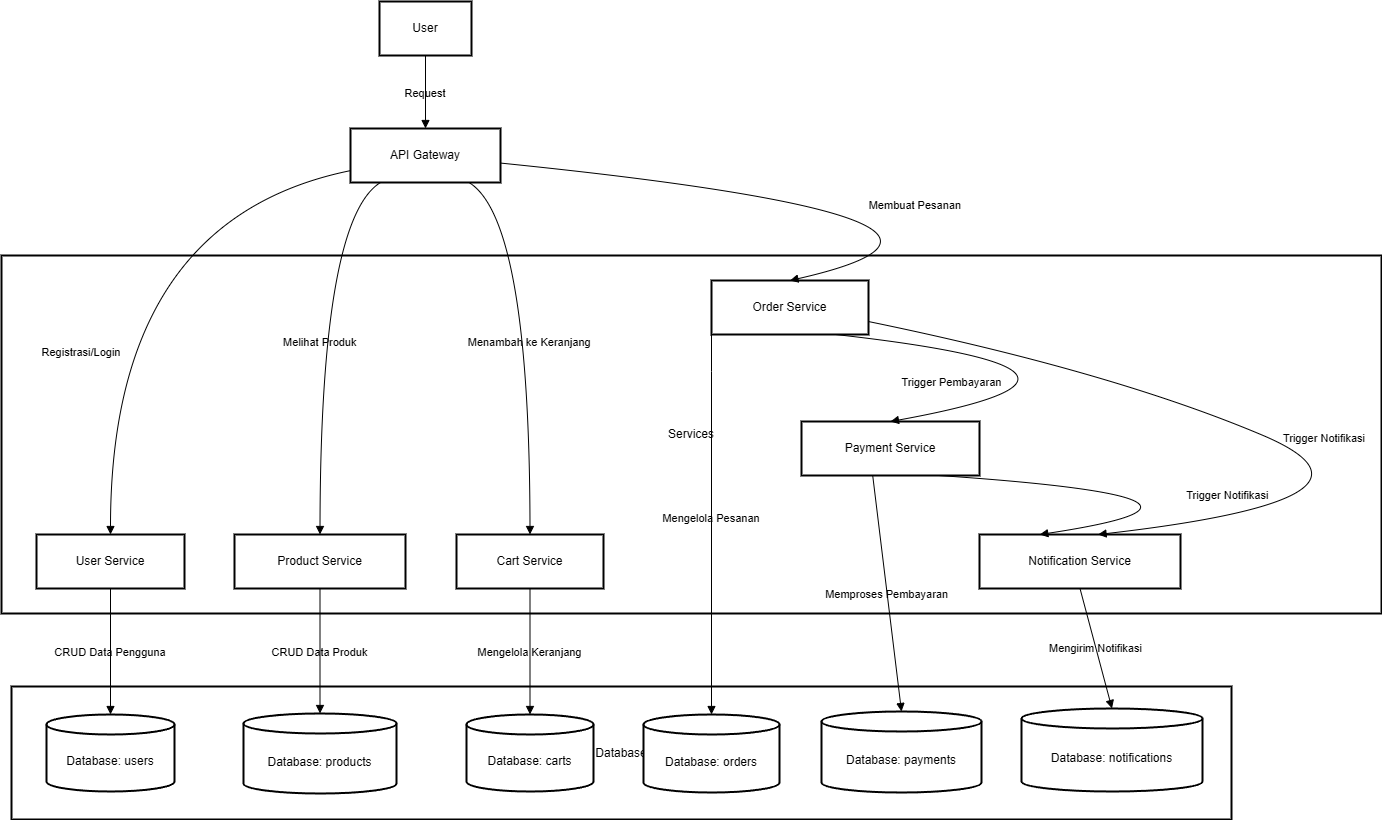

The diagram above was exported from draw.io. Its source (the exported page's mxGraphModel, read from the mxfile embedded in the PNG):
<mxGraphModel dx="1434" dy="790" grid="1" gridSize="10" guides="1" tooltips="1" connect="1" arrows="1" fold="1" page="1" pageScale="1" pageWidth="850" pageHeight="1100" math="0" shadow="0">
  <root>
    <mxCell id="0" />
    <mxCell id="1" parent="0" />
    <mxCell id="45g-FaCtJUZ3ls1Qm-rM-65" value="Services" style="whiteSpace=wrap;strokeWidth=2;rounded=0;labelBackgroundColor=none;" parent="1" vertex="1">
      <mxGeometry x="20" y="274" width="1380" height="358" as="geometry" />
    </mxCell>
    <mxCell id="45g-FaCtJUZ3ls1Qm-rM-66" value="Database" style="whiteSpace=wrap;strokeWidth=2;rounded=0;labelBackgroundColor=none;" parent="1" vertex="1">
      <mxGeometry x="30" y="705" width="1220" height="133" as="geometry" />
    </mxCell>
    <mxCell id="45g-FaCtJUZ3ls1Qm-rM-67" value="User" style="whiteSpace=wrap;strokeWidth=2;rounded=0;labelBackgroundColor=none;" parent="1" vertex="1">
      <mxGeometry x="398" y="20" width="92" height="54" as="geometry" />
    </mxCell>
    <mxCell id="45g-FaCtJUZ3ls1Qm-rM-68" value="API Gateway" style="whiteSpace=wrap;strokeWidth=2;rounded=0;labelBackgroundColor=none;" parent="1" vertex="1">
      <mxGeometry x="369" y="147" width="150" height="54" as="geometry" />
    </mxCell>
    <mxCell id="45g-FaCtJUZ3ls1Qm-rM-69" value="User Service" style="whiteSpace=wrap;strokeWidth=2;rounded=0;labelBackgroundColor=none;" parent="1" vertex="1">
      <mxGeometry x="55" y="553" width="148" height="54" as="geometry" />
    </mxCell>
    <mxCell id="45g-FaCtJUZ3ls1Qm-rM-70" value="Database: users" style="shape=cylinder3;boundedLbl=1;backgroundOutline=1;size=10;strokeWidth=2;whiteSpace=wrap;rounded=0;labelBackgroundColor=none;" parent="1" vertex="1">
      <mxGeometry x="65" y="733" width="128" height="77" as="geometry" />
    </mxCell>
    <mxCell id="45g-FaCtJUZ3ls1Qm-rM-71" value="Product Service" style="whiteSpace=wrap;strokeWidth=2;rounded=0;labelBackgroundColor=none;" parent="1" vertex="1">
      <mxGeometry x="253" y="553" width="171" height="54" as="geometry" />
    </mxCell>
    <mxCell id="45g-FaCtJUZ3ls1Qm-rM-72" value="Database: products" style="shape=cylinder3;boundedLbl=1;backgroundOutline=1;size=10;strokeWidth=2;whiteSpace=wrap;rounded=0;labelBackgroundColor=none;" parent="1" vertex="1">
      <mxGeometry x="262" y="732" width="153" height="80" as="geometry" />
    </mxCell>
    <mxCell id="45g-FaCtJUZ3ls1Qm-rM-73" value="Cart Service" style="whiteSpace=wrap;strokeWidth=2;rounded=0;labelBackgroundColor=none;" parent="1" vertex="1">
      <mxGeometry x="475" y="553" width="147" height="54" as="geometry" />
    </mxCell>
    <mxCell id="45g-FaCtJUZ3ls1Qm-rM-74" value="Database: carts" style="shape=cylinder3;boundedLbl=1;backgroundOutline=1;size=10;strokeWidth=2;whiteSpace=wrap;rounded=0;labelBackgroundColor=none;" parent="1" vertex="1">
      <mxGeometry x="485" y="733" width="127" height="77" as="geometry" />
    </mxCell>
    <mxCell id="45g-FaCtJUZ3ls1Qm-rM-75" value="Order Service" style="whiteSpace=wrap;strokeWidth=2;rounded=0;labelBackgroundColor=none;" parent="1" vertex="1">
      <mxGeometry x="730" y="299" width="157" height="54" as="geometry" />
    </mxCell>
    <mxCell id="45g-FaCtJUZ3ls1Qm-rM-76" value="Database: orders" style="shape=cylinder3;boundedLbl=1;backgroundOutline=1;size=10;strokeWidth=2;whiteSpace=wrap;rounded=0;labelBackgroundColor=none;" parent="1" vertex="1">
      <mxGeometry x="662" y="733" width="136" height="78" as="geometry" />
    </mxCell>
    <mxCell id="45g-FaCtJUZ3ls1Qm-rM-79" value="Payment Service" style="whiteSpace=wrap;strokeWidth=2;rounded=0;labelBackgroundColor=none;" parent="1" vertex="1">
      <mxGeometry x="820" y="440" width="178" height="54" as="geometry" />
    </mxCell>
    <mxCell id="45g-FaCtJUZ3ls1Qm-rM-80" value="Database: payments" style="shape=cylinder3;boundedLbl=1;backgroundOutline=1;size=10;strokeWidth=2;whiteSpace=wrap;rounded=0;labelBackgroundColor=none;" parent="1" vertex="1">
      <mxGeometry x="840" y="730" width="160" height="81" as="geometry" />
    </mxCell>
    <mxCell id="45g-FaCtJUZ3ls1Qm-rM-81" value="Notification Service" style="whiteSpace=wrap;strokeWidth=2;rounded=0;labelBackgroundColor=none;" parent="1" vertex="1">
      <mxGeometry x="998" y="553" width="201" height="54" as="geometry" />
    </mxCell>
    <mxCell id="45g-FaCtJUZ3ls1Qm-rM-82" value="Database: notifications" style="shape=cylinder3;boundedLbl=1;backgroundOutline=1;size=10;strokeWidth=2;whiteSpace=wrap;rounded=0;labelBackgroundColor=none;" parent="1" vertex="1">
      <mxGeometry x="1040" y="727" width="181" height="83" as="geometry" />
    </mxCell>
    <mxCell id="45g-FaCtJUZ3ls1Qm-rM-83" value="Request" style="curved=1;startArrow=none;endArrow=block;exitX=0.5;exitY=1;entryX=0.5;entryY=0;rounded=0;labelBackgroundColor=none;fontColor=default;" parent="1" source="45g-FaCtJUZ3ls1Qm-rM-67" target="45g-FaCtJUZ3ls1Qm-rM-68" edge="1">
      <mxGeometry relative="1" as="geometry">
        <Array as="points" />
      </mxGeometry>
    </mxCell>
    <mxCell id="45g-FaCtJUZ3ls1Qm-rM-84" value="Registrasi/Login" style="curved=1;startArrow=none;endArrow=block;exitX=0;exitY=0.78;entryX=0.5;entryY=0;rounded=0;labelBackgroundColor=none;fontColor=default;" parent="1" source="45g-FaCtJUZ3ls1Qm-rM-68" target="45g-FaCtJUZ3ls1Qm-rM-69" edge="1">
      <mxGeometry x="0.3463" y="-29" relative="1" as="geometry">
        <Array as="points">
          <mxPoint x="129" y="238" />
        </Array>
        <mxPoint as="offset" />
      </mxGeometry>
    </mxCell>
    <mxCell id="45g-FaCtJUZ3ls1Qm-rM-85" value="CRUD Data Pengguna" style="curved=1;startArrow=none;endArrow=block;exitX=0.5;exitY=1;entryX=0.5;entryY=0;rounded=0;labelBackgroundColor=none;fontColor=default;" parent="1" source="45g-FaCtJUZ3ls1Qm-rM-69" target="45g-FaCtJUZ3ls1Qm-rM-70" edge="1">
      <mxGeometry relative="1" as="geometry">
        <Array as="points" />
      </mxGeometry>
    </mxCell>
    <mxCell id="45g-FaCtJUZ3ls1Qm-rM-86" value="Melihat Produk" style="curved=1;startArrow=none;endArrow=block;exitX=0.2;exitY=1;entryX=0.5;entryY=0;rounded=0;labelBackgroundColor=none;fontColor=default;" parent="1" source="45g-FaCtJUZ3ls1Qm-rM-68" target="45g-FaCtJUZ3ls1Qm-rM-71" edge="1">
      <mxGeometry relative="1" as="geometry">
        <Array as="points">
          <mxPoint x="339" y="238" />
        </Array>
      </mxGeometry>
    </mxCell>
    <mxCell id="45g-FaCtJUZ3ls1Qm-rM-87" value="CRUD Data Produk" style="curved=1;startArrow=none;endArrow=block;exitX=0.5;exitY=1;entryX=0.5;entryY=-0.01;rounded=0;labelBackgroundColor=none;fontColor=default;" parent="1" source="45g-FaCtJUZ3ls1Qm-rM-71" target="45g-FaCtJUZ3ls1Qm-rM-72" edge="1">
      <mxGeometry relative="1" as="geometry">
        <Array as="points" />
      </mxGeometry>
    </mxCell>
    <mxCell id="45g-FaCtJUZ3ls1Qm-rM-88" value="Menambah ke Keranjang" style="curved=1;startArrow=none;endArrow=block;exitX=0.79;exitY=1;entryX=0.5;entryY=0;rounded=0;labelBackgroundColor=none;fontColor=default;" parent="1" source="45g-FaCtJUZ3ls1Qm-rM-68" target="45g-FaCtJUZ3ls1Qm-rM-73" edge="1">
      <mxGeometry relative="1" as="geometry">
        <Array as="points">
          <mxPoint x="548" y="238" />
        </Array>
      </mxGeometry>
    </mxCell>
    <mxCell id="45g-FaCtJUZ3ls1Qm-rM-89" value="Mengelola Keranjang" style="curved=1;startArrow=none;endArrow=block;exitX=0.5;exitY=1;entryX=0.5;entryY=0;rounded=0;labelBackgroundColor=none;fontColor=default;" parent="1" source="45g-FaCtJUZ3ls1Qm-rM-73" target="45g-FaCtJUZ3ls1Qm-rM-74" edge="1">
      <mxGeometry relative="1" as="geometry">
        <Array as="points" />
      </mxGeometry>
    </mxCell>
    <mxCell id="45g-FaCtJUZ3ls1Qm-rM-90" value="Membuat Pesanan" style="curved=1;startArrow=none;endArrow=block;exitX=1;exitY=0.64;entryX=0.5;entryY=0;rounded=0;labelBackgroundColor=none;fontColor=default;" parent="1" source="45g-FaCtJUZ3ls1Qm-rM-68" target="45g-FaCtJUZ3ls1Qm-rM-75" edge="1">
      <mxGeometry relative="1" as="geometry">
        <Array as="points">
          <mxPoint x="1076" y="238" />
        </Array>
      </mxGeometry>
    </mxCell>
    <mxCell id="45g-FaCtJUZ3ls1Qm-rM-91" value="Mengelola Pesanan" style="curved=1;startArrow=none;endArrow=block;exitX=0;exitY=0.77;entryX=0.5;entryY=0;rounded=0;labelBackgroundColor=none;fontColor=default;" parent="1" source="45g-FaCtJUZ3ls1Qm-rM-75" target="45g-FaCtJUZ3ls1Qm-rM-76" edge="1">
      <mxGeometry relative="1" as="geometry">
        <Array as="points">
          <mxPoint x="730" y="390" />
        </Array>
      </mxGeometry>
    </mxCell>
    <mxCell id="45g-FaCtJUZ3ls1Qm-rM-94" value="Trigger Pembayaran" style="curved=1;startArrow=none;endArrow=block;exitX=0.79;exitY=1;entryX=0.5;entryY=0;rounded=0;labelBackgroundColor=none;fontColor=default;" parent="1" source="45g-FaCtJUZ3ls1Qm-rM-75" target="45g-FaCtJUZ3ls1Qm-rM-79" edge="1">
      <mxGeometry x="0.7803" y="-28" relative="1" as="geometry">
        <Array as="points">
          <mxPoint x="1184" y="390" />
        </Array>
        <mxPoint as="offset" />
      </mxGeometry>
    </mxCell>
    <mxCell id="45g-FaCtJUZ3ls1Qm-rM-95" value="Memproses Pembayaran" style="curved=1;startArrow=none;endArrow=block;exitX=0.4;exitY=1;entryX=0.5;entryY=0;rounded=0;labelBackgroundColor=none;fontColor=default;" parent="1" source="45g-FaCtJUZ3ls1Qm-rM-79" target="45g-FaCtJUZ3ls1Qm-rM-80" edge="1">
      <mxGeometry relative="1" as="geometry">
        <Array as="points" />
      </mxGeometry>
    </mxCell>
    <mxCell id="45g-FaCtJUZ3ls1Qm-rM-96" value="Trigger Notifikasi" style="curved=1;startArrow=none;endArrow=block;exitX=0.77;exitY=1;entryX=0.3;entryY=0;rounded=0;labelBackgroundColor=none;fontColor=default;" parent="1" source="45g-FaCtJUZ3ls1Qm-rM-79" target="45g-FaCtJUZ3ls1Qm-rM-81" edge="1">
      <mxGeometry relative="1" as="geometry">
        <Array as="points">
          <mxPoint x="1296" y="517" />
        </Array>
      </mxGeometry>
    </mxCell>
    <mxCell id="45g-FaCtJUZ3ls1Qm-rM-97" value="Trigger Notifikasi" style="curved=1;startArrow=none;endArrow=block;exitX=1;exitY=0.76;entryX=0.59;entryY=0;rounded=0;labelBackgroundColor=none;fontColor=default;" parent="1" source="45g-FaCtJUZ3ls1Qm-rM-75" target="45g-FaCtJUZ3ls1Qm-rM-81" edge="1">
      <mxGeometry x="0.0545" y="22" relative="1" as="geometry">
        <Array as="points">
          <mxPoint x="1130" y="390" />
          <mxPoint x="1431" y="517" />
        </Array>
        <mxPoint as="offset" />
      </mxGeometry>
    </mxCell>
    <mxCell id="45g-FaCtJUZ3ls1Qm-rM-98" value="Mengirim Notifikasi" style="curved=1;startArrow=none;endArrow=block;exitX=0.5;exitY=1;entryX=0.5;entryY=0;rounded=0;labelBackgroundColor=none;fontColor=default;" parent="1" source="45g-FaCtJUZ3ls1Qm-rM-81" target="45g-FaCtJUZ3ls1Qm-rM-82" edge="1">
      <mxGeometry relative="1" as="geometry">
        <Array as="points" />
      </mxGeometry>
    </mxCell>
  </root>
</mxGraphModel>